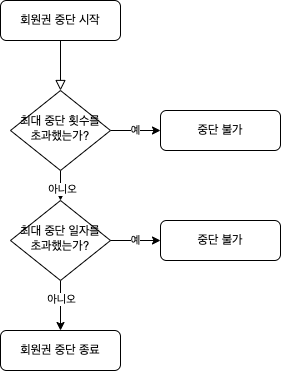

The diagram above was exported from draw.io. Its source (the exported page's mxGraphModel, read from the mxfile embedded in the PNG):
<mxGraphModel dx="946" dy="621" grid="1" gridSize="10" guides="1" tooltips="1" connect="1" arrows="1" fold="1" page="1" pageScale="1" pageWidth="827" pageHeight="1169" math="0" shadow="0">
  <root>
    <mxCell id="0" />
    <mxCell id="1" parent="0" />
    <mxCell id="ItmQWg3lXA1tpD0_Du8a-1" value="" style="rounded=0;html=1;jettySize=auto;orthogonalLoop=1;fontSize=11;endArrow=block;endFill=0;endSize=8;strokeWidth=1;shadow=0;labelBackgroundColor=none;edgeStyle=orthogonalEdgeStyle;" edge="1" parent="1" source="ItmQWg3lXA1tpD0_Du8a-2" target="ItmQWg3lXA1tpD0_Du8a-6">
      <mxGeometry relative="1" as="geometry" />
    </mxCell>
    <mxCell id="ItmQWg3lXA1tpD0_Du8a-2" value="회원권 중단 시작" style="rounded=1;whiteSpace=wrap;html=1;fontSize=12;glass=0;strokeWidth=1;shadow=0;" vertex="1" parent="1">
      <mxGeometry x="310" y="90" width="120" height="40" as="geometry" />
    </mxCell>
    <mxCell id="ItmQWg3lXA1tpD0_Du8a-23" value="예" style="edgeStyle=orthogonalEdgeStyle;rounded=0;orthogonalLoop=1;jettySize=auto;html=1;exitX=1;exitY=0.5;exitDx=0;exitDy=0;entryX=0;entryY=0.5;entryDx=0;entryDy=0;" edge="1" parent="1" source="ItmQWg3lXA1tpD0_Du8a-6" target="ItmQWg3lXA1tpD0_Du8a-22">
      <mxGeometry relative="1" as="geometry" />
    </mxCell>
    <mxCell id="ItmQWg3lXA1tpD0_Du8a-26" style="edgeStyle=orthogonalEdgeStyle;rounded=0;orthogonalLoop=1;jettySize=auto;html=1;exitX=0.5;exitY=1;exitDx=0;exitDy=0;entryX=0.5;entryY=0;entryDx=0;entryDy=0;" edge="1" parent="1" source="ItmQWg3lXA1tpD0_Du8a-6" target="ItmQWg3lXA1tpD0_Du8a-20">
      <mxGeometry relative="1" as="geometry" />
    </mxCell>
    <mxCell id="ItmQWg3lXA1tpD0_Du8a-28" value="아니오" style="edgeLabel;html=1;align=center;verticalAlign=middle;resizable=0;points=[];" vertex="1" connectable="0" parent="ItmQWg3lXA1tpD0_Du8a-26">
      <mxGeometry x="0.2" y="1" relative="1" as="geometry">
        <mxPoint as="offset" />
      </mxGeometry>
    </mxCell>
    <mxCell id="ItmQWg3lXA1tpD0_Du8a-6" value="최대 중단 횟수를&lt;br&gt;초과했는가?" style="rhombus;whiteSpace=wrap;html=1;shadow=0;fontFamily=Helvetica;fontSize=12;align=center;strokeWidth=1;spacing=6;spacingTop=-4;" vertex="1" parent="1">
      <mxGeometry x="320" y="180" width="100" height="80" as="geometry" />
    </mxCell>
    <mxCell id="ItmQWg3lXA1tpD0_Du8a-19" value="회원권 중단 종료" style="rounded=1;whiteSpace=wrap;html=1;fontSize=12;glass=0;strokeWidth=1;shadow=0;" vertex="1" parent="1">
      <mxGeometry x="310" y="420" width="120" height="40" as="geometry" />
    </mxCell>
    <mxCell id="ItmQWg3lXA1tpD0_Du8a-27" style="edgeStyle=orthogonalEdgeStyle;rounded=0;orthogonalLoop=1;jettySize=auto;html=1;exitX=0.5;exitY=1;exitDx=0;exitDy=0;entryX=0.5;entryY=0;entryDx=0;entryDy=0;" edge="1" parent="1" source="ItmQWg3lXA1tpD0_Du8a-20" target="ItmQWg3lXA1tpD0_Du8a-19">
      <mxGeometry relative="1" as="geometry" />
    </mxCell>
    <mxCell id="ItmQWg3lXA1tpD0_Du8a-29" value="아니오" style="edgeLabel;html=1;align=center;verticalAlign=middle;resizable=0;points=[];" vertex="1" connectable="0" parent="ItmQWg3lXA1tpD0_Du8a-27">
      <mxGeometry x="-0.28" relative="1" as="geometry">
        <mxPoint as="offset" />
      </mxGeometry>
    </mxCell>
    <mxCell id="ItmQWg3lXA1tpD0_Du8a-20" value="최대 중단 일자를&lt;br&gt;초과했는가?" style="rhombus;whiteSpace=wrap;html=1;shadow=0;fontFamily=Helvetica;fontSize=12;align=center;strokeWidth=1;spacing=6;spacingTop=-4;" vertex="1" parent="1">
      <mxGeometry x="320" y="290" width="100" height="80" as="geometry" />
    </mxCell>
    <mxCell id="ItmQWg3lXA1tpD0_Du8a-22" value="중단 불가" style="rounded=1;whiteSpace=wrap;html=1;fontSize=12;glass=0;strokeWidth=1;shadow=0;" vertex="1" parent="1">
      <mxGeometry x="470" y="200" width="120" height="40" as="geometry" />
    </mxCell>
    <mxCell id="ItmQWg3lXA1tpD0_Du8a-24" value="예" style="edgeStyle=orthogonalEdgeStyle;rounded=0;orthogonalLoop=1;jettySize=auto;html=1;exitX=1;exitY=0.5;exitDx=0;exitDy=0;entryX=0;entryY=0.5;entryDx=0;entryDy=0;" edge="1" parent="1" target="ItmQWg3lXA1tpD0_Du8a-25">
      <mxGeometry relative="1" as="geometry">
        <mxPoint x="420" y="330" as="sourcePoint" />
      </mxGeometry>
    </mxCell>
    <mxCell id="ItmQWg3lXA1tpD0_Du8a-25" value="중단 불가" style="rounded=1;whiteSpace=wrap;html=1;fontSize=12;glass=0;strokeWidth=1;shadow=0;" vertex="1" parent="1">
      <mxGeometry x="470" y="310" width="120" height="40" as="geometry" />
    </mxCell>
  </root>
</mxGraphModel>